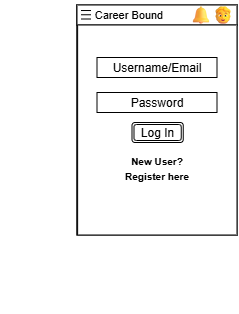

The diagram above was exported from draw.io. Its source (the exported page's mxGraphModel, read from the mxfile embedded in the PNG):
<mxGraphModel dx="502" dy="257" grid="1" gridSize="10" guides="1" tooltips="1" connect="1" arrows="1" fold="1" page="1" pageScale="1" pageWidth="850" pageHeight="1100" math="0" shadow="0">
  <root>
    <mxCell id="0" />
    <mxCell id="1" parent="0" />
    <mxCell id="C5vqlEEuUYM9ZtyW5N-x-2" parent="1" style="whiteSpace=wrap;html=1;" value="" vertex="1">
      <mxGeometry height="230" width="160" x="150" y="180" as="geometry" />
    </mxCell>
    <mxCell id="C5vqlEEuUYM9ZtyW5N-x-6" parent="1" style="line;strokeWidth=1;fillColor=none;align=left;verticalAlign=middle;spacingTop=-1;spacingLeft=3;spacingRight=3;rotatable=0;labelPosition=right;points=[];portConstraint=eastwest;strokeColor=inherit;direction=south;" value="" vertex="1">
      <mxGeometry height="230" width="8" x="146" y="180" as="geometry" />
    </mxCell>
    <mxCell id="sReNYoWqjxnDWwi9OvtU-10" edge="1" parent="1" style="edgeStyle=orthogonalEdgeStyle;rounded=0;orthogonalLoop=1;jettySize=auto;html=1;exitX=0.5;exitY=1;exitDx=0;exitDy=0;">
      <mxGeometry relative="1" as="geometry">
        <mxPoint x="80" y="430" as="sourcePoint" />
        <mxPoint x="80" y="430" as="targetPoint" />
      </mxGeometry>
    </mxCell>
    <mxCell id="sReNYoWqjxnDWwi9OvtU-12" edge="1" parent="1" style="edgeStyle=orthogonalEdgeStyle;rounded=0;orthogonalLoop=1;jettySize=auto;html=1;exitX=0.5;exitY=1;exitDx=0;exitDy=0;">
      <mxGeometry relative="1" as="geometry">
        <mxPoint x="80" y="480" as="sourcePoint" />
        <mxPoint x="80" y="480" as="targetPoint" />
      </mxGeometry>
    </mxCell>
    <mxCell id="sReNYoWqjxnDWwi9OvtU-13" parent="1" style="line;strokeWidth=1;fillColor=none;align=left;verticalAlign=middle;spacingTop=-1;spacingLeft=3;spacingRight=3;rotatable=0;labelPosition=right;points=[];portConstraint=eastwest;strokeColor=inherit;direction=west;" value="" vertex="1">
      <mxGeometry height="8" width="150" x="160" y="186" as="geometry" />
    </mxCell>
    <mxCell id="sReNYoWqjxnDWwi9OvtU-21" parent="1" style="verticalLabelPosition=bottom;verticalAlign=top;html=1;shape=mxgraph.basic.rect;fillColor2=none;strokeWidth=1;size=20;indent=5;movable=1;resizable=1;rotatable=1;deletable=1;editable=1;locked=0;connectable=1;" value="" vertex="1">
      <mxGeometry height="20" width="160" x="150" y="180" as="geometry" />
    </mxCell>
    <mxCell id="sReNYoWqjxnDWwi9OvtU-26" parent="1" style="verticalLabelPosition=bottom;verticalAlign=top;html=1;shape=mxgraph.basic.rect;fillColor2=none;strokeWidth=1;size=20;indent=5;" value="" vertex="1">
      <mxGeometry height="210" width="159.37" x="150.63" y="200" as="geometry" />
    </mxCell>
    <mxCell id="sReNYoWqjxnDWwi9OvtU-27" parent="1" style="verticalLabelPosition=bottom;verticalAlign=top;html=1;shape=mxgraph.basic.rect;fillColor2=none;strokeWidth=1;size=20;indent=5;" value="" vertex="1">
      <mxGeometry height="20" width="120" x="170" y="232.5" as="geometry" />
    </mxCell>
    <mxCell id="sReNYoWqjxnDWwi9OvtU-29" parent="1" style="verticalLabelPosition=bottom;verticalAlign=top;html=1;shape=mxgraph.basic.rect;fillColor2=none;strokeWidth=1;size=20;indent=5;" value="" vertex="1">
      <mxGeometry height="20" width="120" x="170" y="267.5" as="geometry" />
    </mxCell>
    <mxCell id="sReNYoWqjxnDWwi9OvtU-30" parent="1" style="text;html=1;whiteSpace=wrap;strokeColor=none;fillColor=none;align=center;verticalAlign=middle;rounded=0;autosize=1;resizable=0;" value="&lt;font style=&quot;font-size: 10px;&quot;&gt;&lt;b&gt;New User?&lt;/b&gt;&lt;/font&gt;&lt;div&gt;&lt;font style=&quot;font-size: 10px;&quot;&gt;&lt;b&gt;Register here&lt;/b&gt;&lt;/font&gt;&lt;/div&gt;" vertex="1">
      <mxGeometry height="40" width="90" x="185" y="322.5" as="geometry" />
    </mxCell>
    <mxCell id="sReNYoWqjxnDWwi9OvtU-31" parent="1" style="text;html=1;whiteSpace=wrap;strokeColor=none;fillColor=none;align=center;verticalAlign=middle;rounded=0;autosize=1;resizable=0;" value="Username/Email" vertex="1">
      <mxGeometry height="30" width="110" x="175" y="227.5" as="geometry" />
    </mxCell>
    <mxCell id="sReNYoWqjxnDWwi9OvtU-32" parent="1" style="text;html=1;whiteSpace=wrap;strokeColor=none;fillColor=none;align=center;verticalAlign=middle;rounded=0;autosize=1;resizable=0;" value="Password" vertex="1">
      <mxGeometry height="30" width="80" x="190" y="262.5" as="geometry" />
    </mxCell>
    <mxCell id="sReNYoWqjxnDWwi9OvtU-34" parent="1" style="shape=ext;double=1;rounded=1;whiteSpace=wrap;html=1;" value="Log In" vertex="1">
      <mxGeometry height="20" width="51.25" x="205" y="297.5" as="geometry" />
    </mxCell>
    <mxCell id="w3CM45GuUoD4XxP9ZUx7-6" edge="1" parent="1" style="endArrow=none;html=1;rounded=0;" value="">
      <mxGeometry height="50" relative="1" width="50" as="geometry">
        <mxPoint x="154" y="185.52" as="sourcePoint" />
        <mxPoint x="164" y="185.52" as="targetPoint" />
      </mxGeometry>
    </mxCell>
    <mxCell id="w3CM45GuUoD4XxP9ZUx7-10" edge="1" parent="1" style="endArrow=none;html=1;rounded=0;" value="">
      <mxGeometry height="50" relative="1" width="50" as="geometry">
        <mxPoint x="154" y="189.76" as="sourcePoint" />
        <mxPoint x="164" y="189.76" as="targetPoint" />
      </mxGeometry>
    </mxCell>
    <mxCell id="w3CM45GuUoD4XxP9ZUx7-11" edge="1" parent="1" style="endArrow=none;html=1;rounded=0;" value="">
      <mxGeometry height="50" relative="1" width="50" as="geometry">
        <mxPoint x="154" y="194" as="sourcePoint" />
        <mxPoint x="164" y="194" as="targetPoint" />
      </mxGeometry>
    </mxCell>
    <mxCell id="w3CM45GuUoD4XxP9ZUx7-12" parent="1" style="text;html=1;whiteSpace=wrap;strokeColor=none;fillColor=none;align=center;verticalAlign=middle;rounded=0;" value="&lt;font style=&quot;font-size: 11px;&quot;&gt;Career Bound&lt;/font&gt;" vertex="1">
      <mxGeometry height="30" width="96" x="154" y="175" as="geometry" />
    </mxCell>
    <mxCell id="w3CM45GuUoD4XxP9ZUx7-15" parent="1" style="text;html=1;whiteSpace=wrap;strokeColor=none;fillColor=none;align=center;verticalAlign=middle;rounded=0;" value="&lt;font style=&quot;font-size: 9px;&quot;&gt;&lt;img style=&quot;margin:0px 1px;overflow:hidden;vertical-align:text-bottom;&quot; aria-label=&quot;Bell&quot; height=&quot;20px&quot; width=&quot;20px&quot; draggable=&quot;false&quot; alt=&quot;Bell&quot; src=&quot;https://statics.teams.cdn.office.net/evergreen-assets/personal-expressions/v2/assets/emoticons/bell/default/20_f.png?v=v15&quot;&gt;&lt;img style=&quot;margin:0px 1px;overflow:hidden;vertical-align:text-bottom;&quot; aria-label=&quot;Smile person&quot; height=&quot;20px&quot; width=&quot;20px&quot; draggable=&quot;false&quot; alt=&quot;Smile person&quot; src=&quot;https://statics.teams.cdn.office.net/evergreen-assets/personal-expressions/v2/assets/emoticons/person/default/20_f.png?v=v15&quot;&gt;&lt;/font&gt;" vertex="1">
      <mxGeometry height="30" width="50" x="260" y="175" as="geometry" />
    </mxCell>
  </root>
</mxGraphModel>